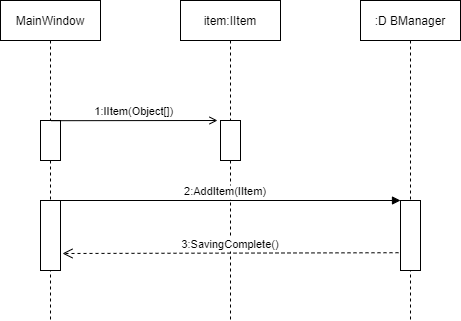

The diagram above was exported from draw.io. Its source (the exported page's mxGraphModel, read from the mxfile embedded in the PNG):
<mxGraphModel dx="1038" dy="523" grid="1" gridSize="10" guides="1" tooltips="1" connect="1" arrows="1" fold="1" page="1" pageScale="1" pageWidth="850" pageHeight="1100" math="0" shadow="0">
  <root>
    <mxCell id="0" />
    <mxCell id="1" parent="0" />
    <mxCell id="3nuBFxr9cyL0pnOWT2aG-1" value="MainWindow" style="shape=umlLifeline;perimeter=lifelinePerimeter;container=1;collapsible=0;recursiveResize=0;rounded=0;shadow=0;strokeWidth=1;" parent="1" vertex="1">
      <mxGeometry x="120" y="80" width="100" height="320" as="geometry" />
    </mxCell>
    <mxCell id="3nuBFxr9cyL0pnOWT2aG-2" value="" style="points=[];perimeter=orthogonalPerimeter;rounded=0;shadow=0;strokeWidth=1;" parent="3nuBFxr9cyL0pnOWT2aG-1" vertex="1">
      <mxGeometry x="40" y="120" width="20" height="40" as="geometry" />
    </mxCell>
    <mxCell id="ZoYA4Hak1gE9IedfB6ix-7" value="" style="points=[];perimeter=orthogonalPerimeter;rounded=0;shadow=0;strokeWidth=1;" parent="3nuBFxr9cyL0pnOWT2aG-1" vertex="1">
      <mxGeometry x="40" y="200" width="20" height="70" as="geometry" />
    </mxCell>
    <mxCell id="3nuBFxr9cyL0pnOWT2aG-5" value="item:IItem" style="shape=umlLifeline;perimeter=lifelinePerimeter;container=1;collapsible=0;recursiveResize=0;rounded=0;shadow=0;strokeWidth=1;" parent="1" vertex="1">
      <mxGeometry x="300" y="80" width="100" height="320" as="geometry" />
    </mxCell>
    <mxCell id="ZoYA4Hak1gE9IedfB6ix-4" value="" style="points=[];perimeter=orthogonalPerimeter;rounded=0;shadow=0;strokeWidth=1;" parent="3nuBFxr9cyL0pnOWT2aG-5" vertex="1">
      <mxGeometry x="40" y="120" width="20" height="40" as="geometry" />
    </mxCell>
    <mxCell id="3nuBFxr9cyL0pnOWT2aG-8" value="1:IItem(Object[])" style="verticalAlign=bottom;endArrow=open;shadow=0;strokeWidth=1;exitX=0.54;exitY=-0.02;exitDx=0;exitDy=0;exitPerimeter=0;endFill=0;" parent="1" edge="1">
      <mxGeometry relative="1" as="geometry">
        <mxPoint x="170.79999999999995" y="200.20000000000005" as="sourcePoint" />
        <mxPoint x="337" y="200" as="targetPoint" />
      </mxGeometry>
    </mxCell>
    <mxCell id="3nuBFxr9cyL0pnOWT2aG-10" value="3:SavingComplete()" style="verticalAlign=bottom;endArrow=open;dashed=1;endSize=8;exitX=-0.1;exitY=0.846;shadow=0;strokeWidth=1;exitDx=0;exitDy=0;exitPerimeter=0;" parent="1" edge="1">
      <mxGeometry relative="1" as="geometry">
        <mxPoint x="182" y="333" as="targetPoint" />
        <mxPoint x="518" y="332.22" as="sourcePoint" />
      </mxGeometry>
    </mxCell>
    <mxCell id="ZoYA4Hak1gE9IedfB6ix-5" value=":D BManager" style="shape=umlLifeline;perimeter=lifelinePerimeter;container=1;collapsible=0;recursiveResize=0;rounded=0;shadow=0;strokeWidth=1;" parent="1" vertex="1">
      <mxGeometry x="480" y="80" width="100" height="320" as="geometry" />
    </mxCell>
    <mxCell id="ZoYA4Hak1gE9IedfB6ix-8" value="" style="points=[];perimeter=orthogonalPerimeter;rounded=0;shadow=0;strokeWidth=1;" parent="1" vertex="1">
      <mxGeometry x="520" y="280" width="20" height="70" as="geometry" />
    </mxCell>
    <mxCell id="ZoYA4Hak1gE9IedfB6ix-9" value="2:AddItem(IItem)" style="verticalAlign=bottom;endArrow=block;shadow=0;strokeWidth=1;exitX=1.14;exitY=0.09;exitDx=0;exitDy=0;exitPerimeter=0;" parent="1" edge="1">
      <mxGeometry relative="1" as="geometry">
        <mxPoint x="169.99999999999994" y="280" as="sourcePoint" />
        <mxPoint x="520" y="280" as="targetPoint" />
      </mxGeometry>
    </mxCell>
  </root>
</mxGraphModel>